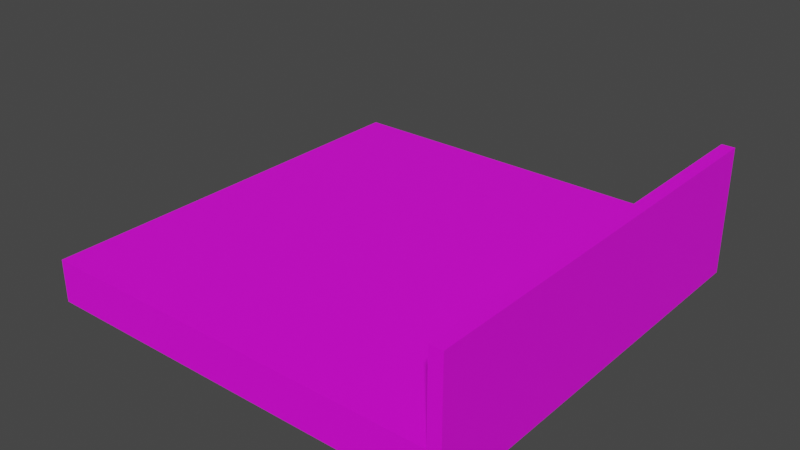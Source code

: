 # Source: One_Fence_RightLeft.blend  (saved by Blender 3.4.6; exported with 4.5.12 LTS)
import bpy
from mathutils import Matrix  # noqa: F401  (used for matrix-valued properties, if any)

bpy.ops.wm.read_factory_settings(use_empty=True)
scene = bpy.context.scene
scene.name = 'Scene'

# ---- collections
col_collection = bpy.data.collections.new('Collection'); scene.collection.children.link(col_collection)

# ---- images (referenced by path relative to the original .blend; pixels are not part of the script)
import os
ASSET_DIR = os.environ.get("B2B_ASSET_DIR", "")  # directory of the original .blend (textures are referenced by path, not embedded)
HERE = os.path.dirname(os.path.abspath(__file__))  # packed textures are extracted next to this script under _unpacked/

def load_image(name, relpath, width, height, colorspace="sRGB"):
    """Load a texture the original file referenced (path relative to the .blend, or extracted next to this script)."""
    p = next((c for c in (os.path.join(HERE, relpath), os.path.join(ASSET_DIR, relpath)) if relpath and os.path.exists(c)), "")
    if p:
        img = bpy.data.images.load(p, check_existing=True)
        img.name = name
    else:  # same state as the original file: an image datablock whose file is absent (Cycles renders it pink)
        img = bpy.data.images.new(name, width, height)
        img.source = "FILE"
        img.filepath = "//" + (relpath or name)
    img.colorspace_settings.name = colorspace
    return img
img_colores_png = load_image('Colores.png', 'Colores.png', 1024, 1024, 'sRGB')

# ---- materials (node trees are filled in below, after node groups)
mat_material = bpy.data.materials.new('Material')
mat_material.use_transparent_shadow = False

# ---- material node trees
mat_material.use_nodes = True; mat_material.node_tree.nodes.clear()
_N = mat_material.node_tree.nodes; _L = mat_material.node_tree.links
n0 = _N.new('ShaderNodeBsdfPrincipled'); n0.name = 'Principled BSDF'; n0.location = (10, 300)
n0.distribution = 'GGX'
n0.subsurface_method = 'RANDOM_WALK_SKIN'
n0.inputs[3].default_value = 1.45
n0.inputs[27].default_value = (0.0, 0.0, 0.0, 1.0)
n0.inputs[28].default_value = 1.0
n1 = _N.new('ShaderNodeOutputMaterial'); n1.name = 'Material Output'; n1.location = (300, 300)
n2 = _N.new('ShaderNodeTexImage'); n2.name = 'Image Texture'; n2.location = (-401, 116)
n2.image = img_colores_png
_L.new(n0.outputs[0], n1.inputs[0])
_L.new(n2.outputs[0], n0.inputs[0])
n1.is_active_output = True

# ---- world
world_world = bpy.data.worlds.new('World'); scene.world = world_world
world_world.use_nodes = True; world_world.node_tree.nodes.clear()
_N = world_world.node_tree.nodes; _L = world_world.node_tree.links
n0 = _N.new('ShaderNodeOutputWorld'); n0.name = 'World Output'; n0.location = (300, 300)
n1 = _N.new('ShaderNodeBackground'); n1.name = 'Background'; n1.location = (10, 300)
n1.inputs[0].default_value = (0.05088, 0.05088, 0.05088, 1.0)
_L.new(n1.outputs[0], n0.inputs[0])
n0.is_active_output = True
world_world.color = (0.05088, 0.05088, 0.05088)
world_world.use_sun_shadow = False
world_world.sun_shadow_jitter_overblur = 0.0

# ---- meshes
me_cube_014 = bpy.data.meshes.new('Cube.014')
me_cube_014.from_pydata([(0.0, -0.4999, 0.0), (0.0, -0.4999, 0.1011), (0.0, 0.4999, 0.0), (0.0, 0.4999, 0.1011), (0.5016, -0.4999, 0.0), (0.5016, -0.4999, 0.1011), (0.5016, 0.4999, 0.0), (0.5016, 0.4999, 0.1011), (0.4711, 0.4999, 0.0), (0.4711, 0.4999, 0.1011), (0.4711, -0.4999, 0.0), (0.4711, -0.4999, 0.1011), (0.4711, 0.4999, 0.1011), (0.5016, 0.4999, 0.1011), (0.5016, -0.4999, 0.1011), (0.4711, -0.4999, 0.1011), (0.4711, 0.4999, 0.1011), (0.4711, -0.4999, 0.1011), (0.0, -0.47, 0.0), (0.0, -0.47, 0.1011), (0.5016, -0.47, 0.0), (0.5016, -0.47, 0.1011), (0.4711, -0.47, 0.0), (0.5016, -0.47, 0.1011), (0.4711, -0.47, 0.1011), (-0.5016, -0.4999, 0.0), (-0.5016, 0.4999, 0.0), (-0.4711, 0.4999, 0.0), (-0.4711, -0.4999, 0.0), (-0.4711, 0.4999, 0.1011), (-0.4711, -0.4999, 0.1011), (-0.5016, -0.47, 0.0), (-0.4711, -0.47, 0.0), (0.5016, 0.4999, 0.3008), (0.5016, -0.4999, 0.3008), (0.4711, 0.4999, 0.3008), (0.4711, -0.4999, 0.3008), (0.5016, -0.47, 0.3008), (0.4711, -0.47, 0.3008)], [], [(18, 19, 3, 2), (8, 9, 7, 6), (20, 21, 5, 4), (22, 20, 4, 10), (18, 22, 10, 0), (4, 5, 11, 10), (2, 8, 22, 18), (8, 6, 20, 22), (6, 7, 21, 20), (0, 1, 19, 18), (32, 28, 25, 31), (18, 0, 28, 32), (23, 14, 17, 24), (13, 23, 24, 16), (2, 18, 32, 27), (27, 32, 31, 26), (37, 38, 36, 34), (33, 35, 38, 37), (14, 34, 36, 17), (16, 35, 33, 13), (23, 37, 34, 14), (17, 36, 38, 24), (13, 33, 37, 23), (24, 38, 35, 16)])
_uv = me_cube_014.uv_layers.new(name='UVMap')
_uv.uv.foreach_set('vector', [0.04904, 0.8964, 0.06577, 0.8964, 0.06577, 0.9127, 0.04904, 0.9127, 0.04904, 0.9284, 0.06577, 0.9284, 0.06577, 0.9294, 0.04904, 0.9294, 0.04904, 0.9456, 0.06577, 0.9456, 0.06577, 0.9461, 0.04904, 0.9461, 0.04802, 0.9456, 0.04904, 0.9456, 0.04904, 0.9461, 0.04802, 0.9461, 0.03231, 0.9456, 0.04802, 0.9456, 0.04802, 0.9461, 0.03231, 0.9461, 0.04904, 0.9461, 0.06577, 0.9461, 0.06577, 0.9472, 0.04904, 0.9472, 0.03231, 0.9294, 0.04802, 0.9294, 0.04802, 0.9456, 0.03231, 0.9456, 0.04802, 0.9294, 0.04904, 0.9294, 0.04904, 0.9456, 0.04802, 0.9456, 0.04904, 0.9294, 0.06577, 0.9294, 0.06577, 0.9456, 0.04904, 0.9456, 0.04904, 0.8959, 0.06577, 0.8959, 0.06577, 0.8964, 0.04904, 0.8964, 0.04802, 0.9456, 0.04802, 0.9461, 0.04904, 0.9461, 0.04904, 0.9456, 0.03231, 0.9456, 0.03231, 0.9461, 0.04802, 0.9461, 0.04802, 0.9456, 0.02394, 0.8959, 0.02394, 0.8959, 0.02394, 0.8959, 0.02394, 0.8959, 0.02394, 0.8959, 0.02394, 0.8959, 0.02394, 0.8959, 0.02394, 0.8959, 0.03231, 0.9294, 0.03231, 0.9456, 0.04802, 0.9456, 0.04802, 0.9294, 0.04802, 0.9294, 0.04802, 0.9456, 0.04904, 0.9456, 0.04904, 0.9294, 0.02394, 0.8959, 0.02394, 0.8959, 0.02394, 0.8959, 0.02394, 0.8959, 0.02394, 0.8959, 0.02394, 0.8959, 0.02394, 0.8959, 0.02394, 0.8959, 0.02394, 0.8959, 0.02394, 0.8959, 0.02394, 0.8959, 0.02394, 0.8959, 0.02394, 0.8959, 0.02394, 0.8959, 0.02394, 0.8959, 0.02394, 0.8959, 0.02394, 0.8959, 0.02394, 0.8959, 0.02394, 0.8959, 0.02394, 0.8959, 0.02394, 0.8959, 0.02394, 0.8959, 0.02394, 0.8959, 0.02394, 0.8959, 0.02394, 0.8959, 0.02394, 0.8959, 0.02394, 0.8959, 0.02394, 0.8959, 0.02394, 0.8959, 0.02394, 0.8959, 0.02394, 0.8959, 0.02394, 0.8959])
me_cube_014.materials.append(mat_material)
me_cube_014.update()
me_cube_001 = bpy.data.meshes.new('Cube.001')
me_cube_001.from_pydata([(0.0, -0.4999, 0.0), (0.0, -0.4999, 0.1011), (0.0, 0.4999, 0.0), (0.0, 0.4999, 0.1011), (0.4711, 0.4999, 0.0), (0.4711, 0.4999, 0.1011), (0.4711, -0.4999, 0.0), (0.4711, -0.4999, 0.1011), (0.0, -0.4999, 0.1011), (0.0, 0.4999, 0.1011), (0.4711, -0.4999, 0.1011), (0.4711, 0.4999, 0.1011), (0.0, -0.47, 0.1011), (0.4711, -0.47, 0.1011), (-0.5016, -0.4999, 0.0), (-0.5016, -0.4999, 0.1011), (-0.5016, 0.4999, 0.0), (-0.5016, 0.4999, 0.1011), (-0.4711, 0.4999, 0.0), (-0.4711, 0.4999, 0.1011), (-0.4711, -0.4999, 0.0), (-0.4711, -0.4999, 0.1011), (-0.4711, -0.4999, 0.1011), (-0.4711, 0.4999, 0.1011), (-0.5016, 0.4999, 0.1011), (-0.5016, -0.4999, 0.1011), (-0.4711, 0.4999, 0.1011), (-0.4711, -0.4999, 0.1011), (-0.5016, -0.47, 0.0), (-0.5016, -0.47, 0.1011), (-0.4711, -0.47, 0.1011), (-0.5016, -0.47, 0.1011), (-0.4711, -0.47, 0.1011)], [], [(6, 7, 1, 0), (2, 3, 5, 4), (13, 12, 8, 10), (11, 9, 12, 13), (18, 16, 17, 19), (28, 14, 15, 29), (20, 0, 1, 21), (14, 20, 21, 15), (2, 18, 19, 3), (30, 22, 8, 12), (23, 30, 12, 9), (16, 28, 29, 17), (31, 25, 27, 32), (24, 31, 32, 26)])
_uv = me_cube_001.uv_layers.new(name='UVMap')
_uv.uv.foreach_set('vector', [0.9499, 0.9613, 0.9666, 0.9613, 0.9666, 0.977, 0.9499, 0.977, 0.9499, 0.9268, 0.9666, 0.9268, 0.9666, 0.9425, 0.9499, 0.9425, 0.9676, 0.9598, 0.9834, 0.9598, 0.9834, 0.9603, 0.9676, 0.9603, 0.9676, 0.9436, 0.9834, 0.9436, 0.9834, 0.9598, 0.9676, 0.9598, 0.9499, 0.9425, 0.9499, 0.9436, 0.9666, 0.9436, 0.9666, 0.9425, 0.9499, 0.9598, 0.9499, 0.9603, 0.9666, 0.9603, 0.9666, 0.9598, 0.9499, 0.9613, 0.9499, 0.977, 0.9666, 0.977, 0.9666, 0.9613, 0.9499, 0.9603, 0.9499, 0.9613, 0.9666, 0.9613, 0.9666, 0.9603, 0.9499, 0.9268, 0.9499, 0.9425, 0.9666, 0.9425, 0.9666, 0.9268, 0.9676, 0.9598, 0.9676, 0.9603, 0.9834, 0.9603, 0.9834, 0.9598, 0.9676, 0.9436, 0.9676, 0.9598, 0.9834, 0.9598, 0.9834, 0.9436, 0.9499, 0.9436, 0.9499, 0.9598, 0.9666, 0.9598, 0.9666, 0.9436, 0.9248, 0.9101, 0.9248, 0.9101, 0.9248, 0.9101, 0.9248, 0.9101, 0.9248, 0.9101, 0.9248, 0.9101, 0.9248, 0.9101, 0.9248, 0.9101])
me_cube_001.materials.append(mat_material)
me_cube_001.update()

# ---- objects
ob_fence = bpy.data.objects.new('Fence', me_cube_014)
ob_one_fence_rightleft = bpy.data.objects.new('One_Fence_RightLeft', me_cube_001)

# ---- transforms, parenting, visibility, modifiers, constraints
ob_fence.parent = ob_one_fence_rightleft
ob_fence.matrix_parent_inverse = Matrix(((1.0, -0.0, 0.0, -0.0), (-0.0, 1.0, -0.0, -0.04222), (0.0, -0.0, 1.0, 6.258e-07), (-0.0, 0.0, -0.0, 1.0)))
ob_fence.location = (0.0, 0.04222, -6.258e-07)
ob_fence.scale = (1.0, 1.0, 1.0)
ob_one_fence_rightleft.location = (0.0, 0.0, 0.0)
ob_one_fence_rightleft.scale = (1.0, 1.0, 1.0)

# ---- collection membership
col_collection.objects.link(ob_fence)
col_collection.objects.link(ob_one_fence_rightleft)

# ---- scene / render settings (as saved in the file)
scene.frame_start = 1; scene.frame_end = 160; scene.frame_set(2)
scene.render.engine = 'BLENDER_EEVEE_NEXT'
scene.cycles.sampling_pattern = 'TABULATED_SOBOL'
scene.cycles.use_light_tree = False
scene.view_settings.view_transform = 'Filmic'
bpy.context.view_layer.update()

# ---- added for rendering (the .blend has no active camera and no usable light): camera, sun
cam_auto = bpy.data.cameras.new('AutoCamera')
cam_auto.lens = 50.0
cam_auto.sensor_width = 36.0
cam_auto.clip_end = 1000.0
ob_auto_camera = bpy.data.objects.new('AutoCamera', cam_auto)
scene.collection.objects.link(ob_auto_camera)
ob_auto_camera.location = (1.33966, -1.6076, 1.22215)
ob_auto_camera.rotation_euler = (1.09748, -7.21219e-08, 0.694738)
scene.camera = ob_auto_camera
light_auto_sun = bpy.data.lights.new('AutoSun', 'SUN')
light_auto_sun.energy = 3.0
light_auto_sun.angle = 0.0523599
ob_auto_sun = bpy.data.objects.new('AutoSun', light_auto_sun)
scene.collection.objects.link(ob_auto_sun)
ob_auto_sun.rotation_euler = (0.872665, 0.174533, 0.523599)
bpy.context.view_layer.update()

